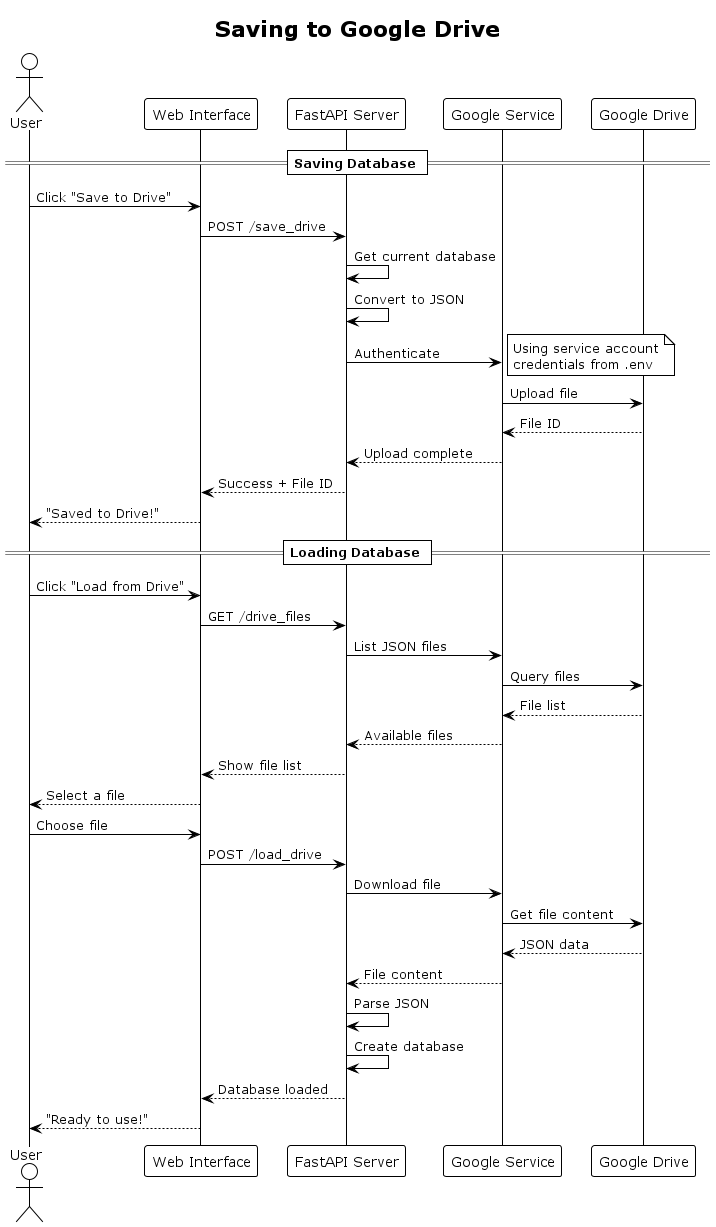

The diagram above was rendered by PlantUML. Its source (embedded in the PNG):
@startuml sequence_google
!theme plain
title Saving to Google Drive

actor User
participant "Web Interface" as UI
participant "FastAPI Server" as API
participant "Google Service" as GService
participant "Google Drive" as Drive

== Saving Database ==

User -> UI: Click "Save to Drive"
UI -> API: POST /save_drive

API -> API: Get current database
API -> API: Convert to JSON

API -> GService: Authenticate
note right
  Using service account
  credentials from .env
end note

GService -> Drive: Upload file
Drive --> GService: File ID
GService --> API: Upload complete

API --> UI: Success + File ID
UI --> User: "Saved to Drive!"

== Loading Database ==

User -> UI: Click "Load from Drive"
UI -> API: GET /drive_files

API -> GService: List JSON files
GService -> Drive: Query files
Drive --> GService: File list
GService --> API: Available files

API --> UI: Show file list
UI --> User: Select a file

User -> UI: Choose file
UI -> API: POST /load_drive

API -> GService: Download file
GService -> Drive: Get file content
Drive --> GService: JSON data
GService --> API: File content

API -> API: Parse JSON
API -> API: Create database

API --> UI: Database loaded
UI --> User: "Ready to use!"

@enduml